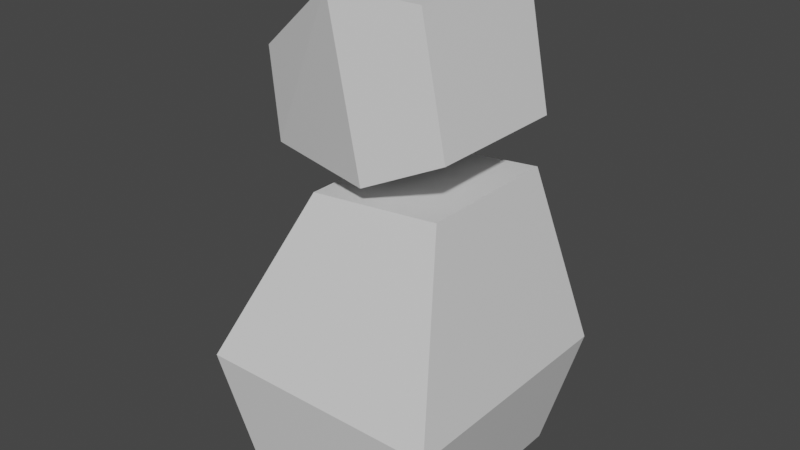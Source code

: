 # Source: ribo.blend  (saved by Blender 2.93.21; exported with 4.5.12 LTS)
import bpy
from mathutils import Matrix  # noqa: F401  (used for matrix-valued properties, if any)

bpy.ops.wm.read_factory_settings(use_empty=True)
scene = bpy.context.scene
scene.name = 'Scene'

# ---- collections
col_collection = bpy.data.collections.new('Collection'); scene.collection.children.link(col_collection)

# ---- materials (node trees are filled in below, after node groups)
mat_material = bpy.data.materials.new('Material')
mat_material.alpha_threshold = 0.0
mat_material.use_transparent_shadow = False
mat_material.line_color = (0.0, 0.0, 0.0, 1.0)
mat_material_001 = bpy.data.materials.new('Material.001')
mat_material_001.alpha_threshold = 0.0
mat_material_001.use_transparent_shadow = False
mat_material_001.line_color = (0.0, 0.0, 0.0, 1.0)

# ---- material node trees
mat_material.use_nodes = True; mat_material.node_tree.nodes.clear()
_N = mat_material.node_tree.nodes; _L = mat_material.node_tree.links
n0 = _N.new('ShaderNodeOutputMaterial'); n0.name = 'Material Output'; n0.location = (300, 300)
n1 = _N.new('ShaderNodeBsdfPrincipled'); n1.name = 'Principled BSDF'; n1.location = (10, 300)
n1.distribution = 'GGX'
n1.subsurface_method = 'BURLEY'
n1.inputs[2].default_value = 0.4
n1.inputs[3].default_value = 1.45
n1.inputs[27].default_value = (0.0, 0.0, 0.0, 1.0)
n1.inputs[28].default_value = 1.0
_L.new(n1.outputs[0], n0.inputs[0])
n0.is_active_output = True
mat_material_001.use_nodes = True; mat_material_001.node_tree.nodes.clear()
_N = mat_material_001.node_tree.nodes; _L = mat_material_001.node_tree.links
n0 = _N.new('ShaderNodeOutputMaterial'); n0.name = 'Material Output'; n0.location = (300, 300)
n1 = _N.new('ShaderNodeBsdfPrincipled'); n1.name = 'Principled BSDF'; n1.location = (10, 300)
n1.distribution = 'GGX'
n1.subsurface_method = 'BURLEY'
n1.inputs[2].default_value = 0.4
n1.inputs[3].default_value = 1.45
n1.inputs[27].default_value = (0.0, 0.0, 0.0, 1.0)
n1.inputs[28].default_value = 1.0
_L.new(n1.outputs[0], n0.inputs[0])
n0.is_active_output = True

# ---- world
world_world = bpy.data.worlds.new('World'); scene.world = world_world
world_world.use_nodes = True; world_world.node_tree.nodes.clear()
_N = world_world.node_tree.nodes; _L = world_world.node_tree.links
n0 = _N.new('ShaderNodeOutputWorld'); n0.name = 'World Output'; n0.location = (300, 300)
n1 = _N.new('ShaderNodeBackground'); n1.name = 'Background'; n1.location = (10, 300)
n1.inputs[0].default_value = (0.05088, 0.05088, 0.05088, 1.0)
_L.new(n1.outputs[0], n0.inputs[0])
n0.is_active_output = True
world_world.color = (0.05088, 0.05088, 0.05088)
world_world.use_sun_shadow = False
world_world.sun_shadow_jitter_overblur = 0.0

# ---- meshes
me_cube = bpy.data.meshes.new('Cube')
me_cube.from_pydata([(1.0, 0.5721, 1.516), (1.0, 0.8524, -1.0), (-0.07593, 0.5721, 1.407), (-0.5039, 0.8524, -1.0), (-0.5039, 0.0, -1.0), (1.0, 0.0, 1.516), (-0.07593, 0.0, 1.407), (1.0, 0.0, -1.0), (1.253, 1.0, 0.0), (-0.7467, 1.0, 0.0), (1.253, 0.0, 0.0), (-0.7467, 0.0, 0.0)], [], [(11, 6, 2, 9), (9, 2, 0, 8), (8, 0, 5, 10), (3, 1, 7, 4), (0, 2, 6, 5), (1, 8, 10, 7), (3, 9, 8, 1), (4, 11, 9, 3)])
_uv = me_cube.uv_layers.new(name='UVMap')
_uv.uv.foreach_set('vector', [0.5, 0.125, 0.625, 0.125, 0.625, 0.25, 0.5, 0.25, 0.5, 0.25, 0.625, 0.25, 0.625, 0.5, 0.5, 0.5, 0.5, 0.5, 0.625, 0.5, 0.625, 0.625, 0.5, 0.625, 0.125, 0.5, 0.375, 0.5, 0.375, 0.625, 0.125, 0.625, 0.625, 0.5, 0.875, 0.5, 0.875, 0.625, 0.625, 0.625, 0.375, 0.5, 0.5, 0.5, 0.5, 0.625, 0.375, 0.625, 0.375, 0.25, 0.5, 0.25, 0.5, 0.5, 0.375, 0.5, 0.375, 0.125, 0.5, 0.125, 0.5, 0.25, 0.375, 0.25])
me_cube.materials.append(mat_material)
me_cube.use_remesh_preserve_volume = False
me_cube.use_remesh_preserve_attributes = False
me_cube.use_mirror_vertex_groups = False
me_cube.update()
me_cube_001 = bpy.data.meshes.new('Cube.001')
me_cube_001.from_pydata([(1.0, 0.5721, 1.516), (1.0, 0.8524, -1.0), (-0.07593, 0.5721, 1.407), (-0.5039, 0.8524, -1.0), (-0.5039, 0.0, -1.0), (1.0, 0.0, 1.516), (-0.07593, 0.0, 1.407), (1.0, 0.0, -1.0), (1.253, 1.0, 0.0), (-0.7467, 1.0, 0.0), (1.253, 0.0, 0.0), (-0.7467, 0.0, 0.0)], [], [(11, 6, 2, 9), (9, 2, 0, 8), (8, 0, 5, 10), (3, 1, 7, 4), (0, 2, 6, 5), (1, 8, 10, 7), (3, 9, 8, 1), (4, 11, 9, 3)])
_uv = me_cube_001.uv_layers.new(name='UVMap')
_uv.uv.foreach_set('vector', [0.5, 0.125, 0.625, 0.125, 0.625, 0.25, 0.5, 0.25, 0.5, 0.25, 0.625, 0.25, 0.625, 0.5, 0.5, 0.5, 0.5, 0.5, 0.625, 0.5, 0.625, 0.625, 0.5, 0.625, 0.125, 0.5, 0.375, 0.5, 0.375, 0.625, 0.125, 0.625, 0.625, 0.5, 0.875, 0.5, 0.875, 0.625, 0.625, 0.625, 0.375, 0.5, 0.5, 0.5, 0.5, 0.625, 0.375, 0.625, 0.375, 0.25, 0.5, 0.25, 0.5, 0.5, 0.375, 0.5, 0.375, 0.125, 0.5, 0.125, 0.5, 0.25, 0.375, 0.25])
me_cube_001.materials.append(mat_material_001)
me_cube_001.use_remesh_preserve_volume = False
me_cube_001.use_remesh_preserve_attributes = False
me_cube_001.use_mirror_vertex_groups = False
me_cube_001.update()

# ---- objects
ob_cube = bpy.data.objects.new('Cube', me_cube)
ob_cube_001 = bpy.data.objects.new('Cube.001', me_cube_001)

# ---- transforms, parenting, visibility, modifiers, constraints
ob_cube.location = (0.0, 0.0, 0.0)
ob_cube.lock_rotations_4d = False
ob_cube.empty_display_type = 'ARROWS'
ob_cube.lineart.crease_threshold = 0.0
_m = ob_cube.modifiers.new('Mirror', 'MIRROR')
_m.use_axis = (False, True, False)
ob_cube_001.location = (0.2741, -5.841e-08, 2.435)
ob_cube_001.rotation_euler = (3.142, 1.371, -1.349e-08)
ob_cube_001.scale = (0.662, 0.662, 0.662)
ob_cube_001.lock_rotations_4d = False
ob_cube_001.empty_display_type = 'ARROWS'
ob_cube_001.lineart.crease_threshold = 0.0
_m = ob_cube_001.modifiers.new('Mirror', 'MIRROR')
_m.use_axis = (False, True, False)

# ---- collection membership
col_collection.objects.link(ob_cube)
col_collection.objects.link(ob_cube_001)

# ---- scene / render settings (as saved in the file)
scene.frame_start = 1; scene.frame_end = 250; scene.frame_set(1)
scene.render.engine = 'BLENDER_EEVEE_NEXT'
scene.cycles.use_denoising = False
scene.cycles.samples = 128
scene.cycles.sampling_pattern = 'TABULATED_SOBOL'
scene.cycles.use_adaptive_sampling = False
scene.cycles.use_light_tree = False
scene.view_settings.view_transform = 'Filmic'
bpy.context.view_layer.update()

# ---- added for rendering (the .blend has no active camera and no usable light): camera, sun
cam_auto = bpy.data.cameras.new('AutoCamera')
cam_auto.lens = 50.0
cam_auto.sensor_width = 36.0
cam_auto.clip_end = 1000.0
ob_auto_camera = bpy.data.objects.new('AutoCamera', cam_auto)
scene.collection.objects.link(ob_auto_camera)
ob_auto_camera.location = (4.817, -5.51311, 4.70078)
ob_auto_camera.rotation_euler = (1.09748, -7.21219e-08, 0.694738)
scene.camera = ob_auto_camera
light_auto_sun = bpy.data.lights.new('AutoSun', 'SUN')
light_auto_sun.energy = 3.0
light_auto_sun.angle = 0.0523599
ob_auto_sun = bpy.data.objects.new('AutoSun', light_auto_sun)
scene.collection.objects.link(ob_auto_sun)
ob_auto_sun.rotation_euler = (0.872665, 0.174533, 0.523599)
bpy.context.view_layer.update()
